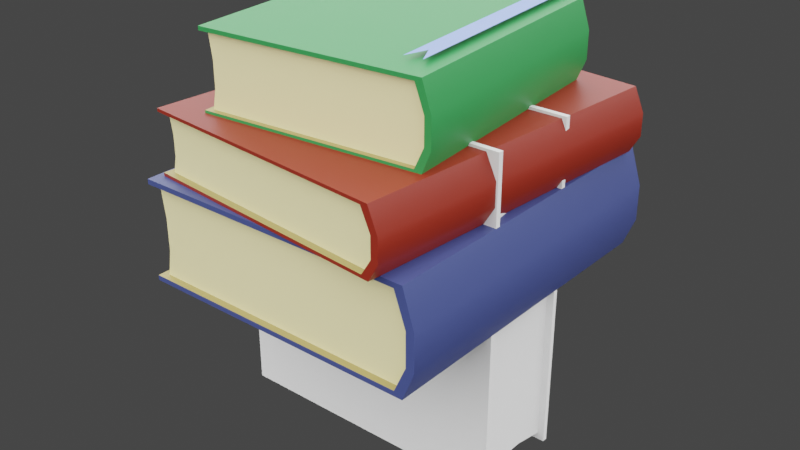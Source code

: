 # Source: Pile_of_Books.blend  (saved by Blender 2.80.75; exported with 4.5.12 LTS)
import bpy
from mathutils import Matrix  # noqa: F401  (used for matrix-valued properties, if any)

bpy.ops.wm.read_factory_settings(use_empty=True)
scene = bpy.context.scene
scene.name = 'Scene'

# ---- collections
col_collection = bpy.data.collections.new('Collection'); scene.collection.children.link(col_collection)

# ---- materials (node trees are filled in below, after node groups)
mat_pages_001 = bpy.data.materials.new('Pages.001')
mat_pages_001.use_transparent_shadow = False
mat_bookmark_001 = bpy.data.materials.new('Bookmark.001')
mat_bookmark_001.use_transparent_shadow = False
mat_cover_001 = bpy.data.materials.new('Cover.001')
mat_cover_001.use_transparent_shadow = False
mat_inner_portion_001 = bpy.data.materials.new('Inner Portion.001')
mat_inner_portion_001.use_transparent_shadow = False
mat_pages_002 = bpy.data.materials.new('Pages.002')
mat_pages_002.use_transparent_shadow = False
mat_bookmark_002 = bpy.data.materials.new('Bookmark.002')
mat_bookmark_002.use_transparent_shadow = False
mat_cover_002 = bpy.data.materials.new('Cover.002')
mat_cover_002.use_transparent_shadow = False
mat_inner_portion_002 = bpy.data.materials.new('Inner Portion.002')
mat_inner_portion_002.use_transparent_shadow = False
mat_cover = bpy.data.materials.new('Cover')
mat_cover.use_transparent_shadow = False
mat_pages = bpy.data.materials.new('Pages')
mat_pages.use_transparent_shadow = False
mat_bookmark = bpy.data.materials.new('Bookmark')
mat_bookmark.use_transparent_shadow = False
mat_cover_003 = bpy.data.materials.new('Cover.003')
mat_cover_003.use_transparent_shadow = False
mat_inner_portion = bpy.data.materials.new('Inner Portion')
mat_inner_portion.use_transparent_shadow = False
mat_cover_2 = bpy.data.materials.new('Cover 2')
mat_cover_2.use_transparent_shadow = False
mat_cover_3 = bpy.data.materials.new('Cover 3')
mat_cover_3.use_transparent_shadow = False

# ---- material node trees
mat_pages_001.use_nodes = True; mat_pages_001.node_tree.nodes.clear()
_N = mat_pages_001.node_tree.nodes; _L = mat_pages_001.node_tree.links
n0 = _N.new('ShaderNodeOutputMaterial'); n0.name = 'Material Output'; n0.location = (300, 300)
n1 = _N.new('ShaderNodeBsdfPrincipled'); n1.name = 'Principled BSDF'; n1.location = (10, 300)
n1.distribution = 'GGX'
n1.subsurface_method = 'BURLEY'
n1.inputs[0].default_value = (0.8, 0.7186, 0.3675, 1.0)
n1.inputs[3].default_value = 1.45
n1.inputs[27].default_value = (0.0, 0.0, 0.0, 1.0)
n1.inputs[28].default_value = 1.0
_L.new(n1.outputs[0], n0.inputs[0])
n0.is_active_output = True
mat_bookmark_001.use_nodes = True; mat_bookmark_001.node_tree.nodes.clear()
_N = mat_bookmark_001.node_tree.nodes; _L = mat_bookmark_001.node_tree.links
n0 = _N.new('ShaderNodeOutputMaterial'); n0.name = 'Material Output'; n0.location = (300, 300)
n1 = _N.new('ShaderNodeBsdfPrincipled'); n1.name = 'Principled BSDF'; n1.location = (10, 300)
n1.distribution = 'GGX'
n1.subsurface_method = 'BURLEY'
n1.inputs[0].default_value = (0.1952, 0.3023, 0.8, 1.0)
n1.inputs[3].default_value = 1.45
n1.inputs[27].default_value = (0.0, 0.0, 0.0, 1.0)
n1.inputs[28].default_value = 1.0
_L.new(n1.outputs[0], n0.inputs[0])
n0.is_active_output = True
mat_cover_001.use_nodes = True; mat_cover_001.node_tree.nodes.clear()
_N = mat_cover_001.node_tree.nodes; _L = mat_cover_001.node_tree.links
n0 = _N.new('ShaderNodeOutputMaterial'); n0.name = 'Material Output'; n0.location = (300, 300)
n1 = _N.new('ShaderNodeBsdfPrincipled'); n1.name = 'Principled BSDF'; n1.location = (10, 300)
n1.distribution = 'GGX'
n1.subsurface_method = 'BURLEY'
n1.inputs[0].default_value = (0.214, 0.01275, 0.003046, 1.0)
n1.inputs[3].default_value = 1.45
n1.inputs[27].default_value = (0.0, 0.0, 0.0, 1.0)
n1.inputs[28].default_value = 1.0
_L.new(n1.outputs[0], n0.inputs[0])
n0.is_active_output = True
mat_inner_portion_001.use_nodes = True; mat_inner_portion_001.node_tree.nodes.clear()
_N = mat_inner_portion_001.node_tree.nodes; _L = mat_inner_portion_001.node_tree.links
n0 = _N.new('ShaderNodeOutputMaterial'); n0.name = 'Material Output'; n0.location = (300, 300)
n1 = _N.new('ShaderNodeBsdfPrincipled'); n1.name = 'Principled BSDF'; n1.location = (10, 300)
n1.distribution = 'GGX'
n1.subsurface_method = 'BURLEY'
n1.inputs[0].default_value = (0.3424, 0.2749, 0.09415, 1.0)
n1.inputs[3].default_value = 1.45
n1.inputs[27].default_value = (0.0, 0.0, 0.0, 1.0)
n1.inputs[28].default_value = 1.0
_L.new(n1.outputs[0], n0.inputs[0])
n0.is_active_output = True
mat_pages_002.use_nodes = True; mat_pages_002.node_tree.nodes.clear()
_N = mat_pages_002.node_tree.nodes; _L = mat_pages_002.node_tree.links
n0 = _N.new('ShaderNodeOutputMaterial'); n0.name = 'Material Output'; n0.location = (300, 300)
n1 = _N.new('ShaderNodeBsdfPrincipled'); n1.name = 'Principled BSDF'; n1.location = (10, 300)
n1.distribution = 'GGX'
n1.subsurface_method = 'BURLEY'
n1.inputs[0].default_value = (0.8, 0.7186, 0.3675, 1.0)
n1.inputs[3].default_value = 1.45
n1.inputs[27].default_value = (0.0, 0.0, 0.0, 1.0)
n1.inputs[28].default_value = 1.0
_L.new(n1.outputs[0], n0.inputs[0])
n0.is_active_output = True
mat_bookmark_002.use_nodes = True; mat_bookmark_002.node_tree.nodes.clear()
_N = mat_bookmark_002.node_tree.nodes; _L = mat_bookmark_002.node_tree.links
n0 = _N.new('ShaderNodeOutputMaterial'); n0.name = 'Material Output'; n0.location = (300, 300)
n1 = _N.new('ShaderNodeBsdfPrincipled'); n1.name = 'Principled BSDF'; n1.location = (10, 300)
n1.distribution = 'GGX'
n1.subsurface_method = 'BURLEY'
n1.inputs[0].default_value = (0.1952, 0.3023, 0.8, 1.0)
n1.inputs[3].default_value = 1.45
n1.inputs[27].default_value = (0.0, 0.0, 0.0, 1.0)
n1.inputs[28].default_value = 1.0
_L.new(n1.outputs[0], n0.inputs[0])
n0.is_active_output = True
mat_cover_002.use_nodes = True; mat_cover_002.node_tree.nodes.clear()
_N = mat_cover_002.node_tree.nodes; _L = mat_cover_002.node_tree.links
n0 = _N.new('ShaderNodeOutputMaterial'); n0.name = 'Material Output'; n0.location = (300, 300)
n1 = _N.new('ShaderNodeBsdfPrincipled'); n1.name = 'Principled BSDF'; n1.location = (10, 300)
n1.distribution = 'GGX'
n1.subsurface_method = 'BURLEY'
n1.inputs[0].default_value = (0.214, 0.01275, 0.003046, 1.0)
n1.inputs[3].default_value = 1.45
n1.inputs[27].default_value = (0.0, 0.0, 0.0, 1.0)
n1.inputs[28].default_value = 1.0
_L.new(n1.outputs[0], n0.inputs[0])
n0.is_active_output = True
mat_inner_portion_002.use_nodes = True; mat_inner_portion_002.node_tree.nodes.clear()
_N = mat_inner_portion_002.node_tree.nodes; _L = mat_inner_portion_002.node_tree.links
n0 = _N.new('ShaderNodeOutputMaterial'); n0.name = 'Material Output'; n0.location = (300, 300)
n1 = _N.new('ShaderNodeBsdfPrincipled'); n1.name = 'Principled BSDF'; n1.location = (10, 300)
n1.distribution = 'GGX'
n1.subsurface_method = 'BURLEY'
n1.inputs[0].default_value = (0.3424, 0.2749, 0.09415, 1.0)
n1.inputs[3].default_value = 1.45
n1.inputs[27].default_value = (0.0, 0.0, 0.0, 1.0)
n1.inputs[28].default_value = 1.0
_L.new(n1.outputs[0], n0.inputs[0])
n0.is_active_output = True
mat_cover.use_nodes = True; mat_cover.node_tree.nodes.clear()
_N = mat_cover.node_tree.nodes; _L = mat_cover.node_tree.links
n0 = _N.new('ShaderNodeOutputMaterial'); n0.name = 'Material Output'; n0.location = (300, 300)
n1 = _N.new('ShaderNodeBsdfPrincipled'); n1.name = 'Principled BSDF'; n1.location = (10, 300)
n1.distribution = 'GGX'
n1.subsurface_method = 'BURLEY'
n1.inputs[0].default_value = (0.02193, 0.2266, 0.05205, 1.0)
n1.inputs[3].default_value = 1.45
n1.inputs[27].default_value = (0.0, 0.0, 0.0, 1.0)
n1.inputs[28].default_value = 1.0
_L.new(n1.outputs[0], n0.inputs[0])
n0.is_active_output = True
mat_pages.use_nodes = True; mat_pages.node_tree.nodes.clear()
_N = mat_pages.node_tree.nodes; _L = mat_pages.node_tree.links
n0 = _N.new('ShaderNodeOutputMaterial'); n0.name = 'Material Output'; n0.location = (300, 300)
n1 = _N.new('ShaderNodeBsdfPrincipled'); n1.name = 'Principled BSDF'; n1.location = (10, 300)
n1.distribution = 'GGX'
n1.subsurface_method = 'BURLEY'
n1.inputs[0].default_value = (0.8, 0.7186, 0.3675, 1.0)
n1.inputs[3].default_value = 1.45
n1.inputs[27].default_value = (0.0, 0.0, 0.0, 1.0)
n1.inputs[28].default_value = 1.0
_L.new(n1.outputs[0], n0.inputs[0])
n0.is_active_output = True
mat_bookmark.use_nodes = True; mat_bookmark.node_tree.nodes.clear()
_N = mat_bookmark.node_tree.nodes; _L = mat_bookmark.node_tree.links
n0 = _N.new('ShaderNodeOutputMaterial'); n0.name = 'Material Output'; n0.location = (300, 300)
n1 = _N.new('ShaderNodeBsdfPrincipled'); n1.name = 'Principled BSDF'; n1.location = (10, 300)
n1.distribution = 'GGX'
n1.subsurface_method = 'BURLEY'
n1.inputs[0].default_value = (0.1952, 0.3023, 0.8, 1.0)
n1.inputs[3].default_value = 1.45
n1.inputs[27].default_value = (0.0, 0.0, 0.0, 1.0)
n1.inputs[28].default_value = 1.0
_L.new(n1.outputs[0], n0.inputs[0])
n0.is_active_output = True
mat_cover_003.use_nodes = True; mat_cover_003.node_tree.nodes.clear()
_N = mat_cover_003.node_tree.nodes; _L = mat_cover_003.node_tree.links
n0 = _N.new('ShaderNodeOutputMaterial'); n0.name = 'Material Output'; n0.location = (300, 300)
n1 = _N.new('ShaderNodeBsdfPrincipled'); n1.name = 'Principled BSDF'; n1.location = (10, 300)
n1.distribution = 'GGX'
n1.subsurface_method = 'BURLEY'
n1.inputs[0].default_value = (0.214, 0.01275, 0.003046, 1.0)
n1.inputs[3].default_value = 1.45
n1.inputs[27].default_value = (0.0, 0.0, 0.0, 1.0)
n1.inputs[28].default_value = 1.0
_L.new(n1.outputs[0], n0.inputs[0])
n0.is_active_output = True
mat_inner_portion.use_nodes = True; mat_inner_portion.node_tree.nodes.clear()
_N = mat_inner_portion.node_tree.nodes; _L = mat_inner_portion.node_tree.links
n0 = _N.new('ShaderNodeOutputMaterial'); n0.name = 'Material Output'; n0.location = (300, 300)
n1 = _N.new('ShaderNodeBsdfPrincipled'); n1.name = 'Principled BSDF'; n1.location = (10, 300)
n1.distribution = 'GGX'
n1.subsurface_method = 'BURLEY'
n1.inputs[0].default_value = (0.3424, 0.2749, 0.09415, 1.0)
n1.inputs[3].default_value = 1.45
n1.inputs[27].default_value = (0.0, 0.0, 0.0, 1.0)
n1.inputs[28].default_value = 1.0
_L.new(n1.outputs[0], n0.inputs[0])
n0.is_active_output = True
mat_cover_2.use_nodes = True; mat_cover_2.node_tree.nodes.clear()
_N = mat_cover_2.node_tree.nodes; _L = mat_cover_2.node_tree.links
n0 = _N.new('ShaderNodeOutputMaterial'); n0.name = 'Material Output'; n0.location = (300, 300)
n1 = _N.new('ShaderNodeBsdfPrincipled'); n1.name = 'Principled BSDF'; n1.location = (10, 300)
n1.distribution = 'GGX'
n1.subsurface_method = 'BURLEY'
n1.inputs[0].default_value = (0.01878, 0.2203, 0.0857, 1.0)
n1.inputs[3].default_value = 1.45
n1.inputs[27].default_value = (0.0, 0.0, 0.0, 1.0)
n1.inputs[28].default_value = 1.0
_L.new(n1.outputs[0], n0.inputs[0])
n0.is_active_output = True
mat_cover_3.use_nodes = True; mat_cover_3.node_tree.nodes.clear()
_N = mat_cover_3.node_tree.nodes; _L = mat_cover_3.node_tree.links
n0 = _N.new('ShaderNodeOutputMaterial'); n0.name = 'Material Output'; n0.location = (300, 300)
n1 = _N.new('ShaderNodeBsdfPrincipled'); n1.name = 'Principled BSDF'; n1.location = (10, 300)
n1.distribution = 'GGX'
n1.subsurface_method = 'BURLEY'
n1.inputs[0].default_value = (0.03794, 0.05365, 0.1845, 1.0)
n1.inputs[3].default_value = 1.45
n1.inputs[27].default_value = (0.0, 0.0, 0.0, 1.0)
n1.inputs[28].default_value = 1.0
_L.new(n1.outputs[0], n0.inputs[0])
n0.is_active_output = True

# ---- world
world_world = bpy.data.worlds.new('World'); scene.world = world_world
world_world.use_nodes = True; world_world.node_tree.nodes.clear()
_N = world_world.node_tree.nodes; _L = world_world.node_tree.links
n0 = _N.new('ShaderNodeOutputWorld'); n0.name = 'World Output'; n0.location = (300, 300)
n1 = _N.new('ShaderNodeBackground'); n1.name = 'Background'; n1.location = (10, 300)
n1.inputs[0].default_value = (0.05088, 0.05088, 0.05088, 1.0)
_L.new(n1.outputs[0], n0.inputs[0])
n0.is_active_output = True
world_world.color = (0.05088, 0.05088, 0.05088)
world_world.use_sun_shadow = False
world_world.sun_shadow_jitter_overblur = 0.0

# ---- lights
light_sun = bpy.data.lights.new('Sun', 'SUN')
light_sun.transmission_factor = 0.0
light_sun.angle = 2.88
light_sun.energy = 8.0
light_sun.shadow_soft_size = 0.125

# ---- meshes
me_cube_003 = bpy.data.meshes.new('Cube.003')
me_cube_003.from_pydata([(-0.8782, -0.6206, -0.9951), (-0.8976, -0.6206, 1.003), (-0.8782, 0.5036, -0.9951), (-0.8976, 0.5036, 1.003), (0.8787, -0.6826, -1.009), (0.8592, -0.6826, 0.9894), (0.8787, 0.5036, -1.009), (0.8592, 0.5036, 0.9894), (-0.93, 0.5656, -0.9947), (-0.93, -0.6826, -0.9947), (-0.9495, -0.6826, 1.004), (-0.9495, 0.5656, 1.004), (0.8787, 0.5656, -1.009), (0.8592, 0.5656, 0.9894), (0.8592, -0.6206, 0.9894), (0.8787, -0.6206, -1.009), (0.835, -0.6206, -0.9672), (0.835, 0.5036, -0.9672), (0.8164, 0.5036, 0.9481), (0.8164, -0.6206, 0.9481), (-0.8786, 0.5036, -0.9535), (-0.8786, -0.6206, -0.9535), (-0.8972, -0.6206, 0.9617), (-0.8972, 0.5036, 0.9617), (-1.003, 0.2138, -0.9941), (-1.022, 0.2138, 1.004), (-0.9509, 0.1867, -0.9946), (-0.9703, 0.1867, 1.004), (0.8066, 0.1867, -0.9669), (0.788, 0.1867, 0.9483), (-0.9513, 0.1867, -0.9529), (-0.9699, 0.1867, 0.9623), (-1.003, -0.2344, -0.9941), (-0.9509, -0.2169, -0.9946), (0.788, -0.2169, 0.9483), (-0.9513, -0.2169, -0.9529), (-1.022, -0.2344, 1.004), (-0.9703, -0.2169, 1.004), (0.8066, -0.2169, -0.9669), (-0.9699, -0.2169, 0.9623), (-0.6672, -0.2169, -0.9552), (-0.8141, -0.2169, -0.954)], [], [(24, 25, 11, 8), (8, 11, 13, 12), (2, 6, 17, 20), (4, 5, 10, 9), (6, 7, 18, 17), (15, 0, 21, 16), (33, 0, 9, 32), (27, 3, 11, 25), (6, 2, 8, 12), (3, 7, 13, 11), (7, 6, 12, 13), (15, 14, 5, 4), (0, 15, 4, 9), (14, 1, 10, 5), (38, 34, 19, 16), (35, 41, 40, 38, 16, 21), (34, 39, 22, 19), (26, 2, 20, 30), (1, 14, 19, 22), (14, 15, 16, 19), (7, 3, 23, 18), (37, 1, 22, 39), (3, 27, 31, 23), (33, 26, 30, 35), (18, 23, 31, 29), (20, 17, 28, 30), (17, 18, 29, 28), (37, 27, 25, 36), (2, 26, 24, 8), (32, 36, 25, 24), (9, 10, 36, 32), (1, 37, 36, 10), (0, 33, 35, 21), (27, 37, 39, 31), (29, 31, 39, 34), (30, 28, 38, 40, 41, 35), (28, 29, 34, 38), (26, 33, 32, 24)])
me_cube_003.polygons.foreach_set('use_smooth', [True] * 38)
me_cube_003.polygons.foreach_set('material_index', [2, 2, 3, 2, 3, 3, 2, 2, 2, 2, 2, 2, 2, 2, 0, 0, 0, 3, 3, 3, 3, 3, 3, 3, 0, 0, 0, 2, 2, 2, 2, 2, 3, 3, 0, 0, 0, 2])
_k = set([(16, 19), (16, 21), (16, 38), (17, 18), (17, 20), (17, 28), (18, 23), (18, 29), (19, 22), (19, 34), (20, 30), (21, 35), (22, 39), (23, 31), (28, 38), (29, 34), (30, 35), (31, 39)])
me_cube_003.attributes.new('sharp_edge', 'BOOLEAN', 'EDGE').data.foreach_set('value', [ (min(e.vertices), max(e.vertices)) in _k for e in me_cube_003.edges])
_uv = me_cube_003.uv_layers.new(name='UVMap')
_uv.uv.foreach_set('vector', [0.375, 0.1795, 0.625, 0.1795, 0.625, 0.25, 0.375, 0.25, 0.375, 0.25, 0.625, 0.25, 0.625, 0.5, 0.375, 0.5, 0.1374, 0.5124, 0.375, 0.5124, 0.375, 0.5124, 0.1374, 0.5124, 0.375, 0.75, 0.625, 0.75, 0.625, 1.0, 0.375, 1.0, 0.375, 0.5124, 0.625, 0.5124, 0.625, 0.5124, 0.375, 0.5124, 0.375, 0.7376, 0.1374, 0.7376, 0.1374, 0.7376, 0.375, 0.7376, 0.1374, 0.6567, 0.1374, 0.7376, 0.125, 0.75, 0.125, 0.6602, 0.8626, 0.5759, 0.8626, 0.5124, 0.875, 0.5, 0.875, 0.5705, 0.375, 0.5124, 0.1374, 0.5124, 0.125, 0.5, 0.375, 0.5, 0.8626, 0.5124, 0.625, 0.5124, 0.625, 0.5, 0.875, 0.5, 0.625, 0.5124, 0.375, 0.5124, 0.375, 0.5, 0.625, 0.5, 0.375, 0.7376, 0.625, 0.7376, 0.625, 0.75, 0.375, 0.75, 0.1374, 0.7376, 0.375, 0.7376, 0.375, 0.75, 0.125, 0.75, 0.625, 0.7376, 0.8626, 0.7376, 0.875, 0.75, 0.625, 0.75, 0.375, 0.6567, 0.625, 0.6567, 0.625, 0.7376, 0.375, 0.7376, 0.1374, 0.6567, 0.1968, 0.6567, 0.2562, 0.6567, 0.375, 0.6567, 0.375, 0.7376, 0.1374, 0.7376, 0.625, 0.6567, 0.8626, 0.6567, 0.8626, 0.7376, 0.625, 0.7376, 0.1374, 0.5759, 0.1374, 0.5124, 0.1374, 0.5124, 0.1374, 0.5759, 0.8626, 0.7376, 0.625, 0.7376, 0.625, 0.7376, 0.8626, 0.7376, 0.625, 0.7376, 0.375, 0.7376, 0.375, 0.7376, 0.625, 0.7376, 0.625, 0.5124, 0.8626, 0.5124, 0.8626, 0.5124, 0.625, 0.5124, 0.8626, 0.6567, 0.8626, 0.7376, 0.8626, 0.7376, 0.8626, 0.6567, 0.8626, 0.5124, 0.8626, 0.5759, 0.8626, 0.5759, 0.8626, 0.5124, 0.1374, 0.6567, 0.1374, 0.5759, 0.1374, 0.5759, 0.1374, 0.6567, 0.625, 0.5124, 0.8626, 0.5124, 0.8626, 0.5759, 0.625, 0.5759, 0.1374, 0.5124, 0.375, 0.5124, 0.375, 0.5759, 0.1374, 0.5759, 0.375, 0.5124, 0.625, 0.5124, 0.625, 0.5759, 0.375, 0.5759, 0.8626, 0.6567, 0.8626, 0.5759, 0.875, 0.5705, 0.875, 0.6602, 0.1374, 0.5124, 0.1374, 0.5759, 0.125, 0.5705, 0.125, 0.5, 0.375, 0.08976, 0.625, 0.08976, 0.625, 0.1795, 0.375, 0.1795, 0.375, 0.0, 0.625, 0.0, 0.625, 0.08976, 0.375, 0.08976, 0.8626, 0.7376, 0.8626, 0.6567, 0.875, 0.6602, 0.875, 0.75, 0.1374, 0.7376, 0.1374, 0.6567, 0.1374, 0.6567, 0.1374, 0.7376, 0.8626, 0.5759, 0.8626, 0.6567, 0.8626, 0.6567, 0.8626, 0.5759, 0.625, 0.5759, 0.8626, 0.5759, 0.8626, 0.6567, 0.625, 0.6567, 0.1374, 0.5759, 0.375, 0.5759, 0.375, 0.6567, 0.2562, 0.6567, 0.1968, 0.6567, 0.1374, 0.6567, 0.375, 0.5759, 0.625, 0.5759, 0.625, 0.6567, 0.375, 0.6567, 0.1374, 0.5759, 0.1374, 0.6567, 0.125, 0.6602, 0.125, 0.5705])
me_cube_003.materials.append(mat_pages_001)
me_cube_003.materials.append(mat_bookmark_001)
me_cube_003.materials.append(mat_cover_001)
me_cube_003.materials.append(mat_inner_portion_001)
me_cube_003.use_remesh_preserve_volume = False
me_cube_003.use_remesh_preserve_attributes = False
me_cube_003.use_mirror_vertex_groups = False
me_cube_003.update()
me_cube_004 = bpy.data.meshes.new('Cube.004')
me_cube_004.from_pydata([(-0.9427, -0.9005, -1.0), (-0.9427, -0.9005, 1.0), (-0.9427, 0.9005, -1.0), (-0.9427, 0.9005, 1.0), (1.0, -1.0, -1.0), (1.0, -1.0, 1.0), (1.0, 0.9005, -1.0), (1.0, 0.9005, 1.0), (-1.0, 1.0, -1.0), (-1.0, -1.0, -1.0), (-1.0, -1.0, 1.0), (-1.0, 1.0, 1.0), (1.0, 1.0, -1.0), (1.0, 1.0, 1.0), (1.0, -0.9005, 1.0), (1.0, -0.9005, -1.0), (0.9522, -0.9005, -0.9583), (0.9522, 0.9005, -0.9583), (0.9522, 0.9005, 0.9583), (0.9522, -0.9005, 0.9583), (-0.9427, 0.9005, -0.9583), (-0.9427, -0.9005, -0.9583), (-0.9427, -0.9005, 0.9583), (-0.9427, 0.9005, 0.9583), (-1.08, 0.4362, -1.0), (-1.08, 0.4362, 1.0), (-1.023, 0.3928, -1.0), (-1.023, 0.3928, 1.0), (0.9207, 0.3928, -0.9583), (0.9207, 0.3928, 0.9583), (-1.023, 0.3928, -0.9583), (-1.023, 0.3928, 0.9583), (-1.08, -0.2819, -1.0), (-1.023, -0.2539, -1.0), (0.9207, -0.2539, 0.9583), (-1.023, -0.2539, -0.9583), (-1.08, -0.2819, 1.0), (-1.023, -0.2539, 1.0), (0.9207, -0.2539, -0.9583), (-1.023, -0.2539, 0.9583), (-0.709, -0.2539, -0.9583), (-0.8713, -0.2539, -0.9583), (-0.709, -0.2539, -0.9994), (-0.8713, -0.2539, -0.9994), (-0.709, -0.3481, -1.021), (-0.8713, -0.3481, -1.021), (-0.709, -1.047, -1.019), (-0.8713, -1.047, -1.019), (-0.8713, -1.117, -1.007), (-0.709, -1.117, -1.007), (-0.8713, -1.117, 0.8247), (-0.709, -1.117, 0.8247), (-0.7901, -1.117, 0.6564)], [], [(24, 25, 11, 8), (8, 11, 13, 12), (2, 6, 17, 20), (4, 5, 10, 9), (6, 7, 18, 17), (15, 0, 21, 16), (33, 0, 9, 32), (27, 3, 11, 25), (6, 2, 8, 12), (3, 7, 13, 11), (7, 6, 12, 13), (15, 14, 5, 4), (0, 15, 4, 9), (14, 1, 10, 5), (38, 34, 19, 16), (35, 41, 40, 38, 16, 21), (34, 39, 22, 19), (26, 2, 20, 30), (1, 14, 19, 22), (14, 15, 16, 19), (7, 3, 23, 18), (37, 1, 22, 39), (3, 27, 31, 23), (33, 26, 30, 35), (18, 23, 31, 29), (20, 17, 28, 30), (17, 18, 29, 28), (37, 27, 25, 36), (2, 26, 24, 8), (32, 36, 25, 24), (9, 10, 36, 32), (1, 37, 36, 10), (0, 33, 35, 21), (27, 37, 39, 31), (29, 31, 39, 34), (30, 28, 38, 40, 41, 35), (28, 29, 34, 38), (26, 33, 32, 24), (41, 40, 42, 43), (43, 42, 44, 45), (45, 44, 46, 47), (47, 46, 49, 48), (48, 49, 51, 52, 50)])
me_cube_004.polygons.foreach_set('use_smooth', [True] * 43)
me_cube_004.polygons.foreach_set('material_index', [4, 2, 3, 4, 3, 3, 4, 4, 4, 4, 4, 4, 4, 4, 0, 0, 0, 3, 3, 3, 3, 3, 3, 3, 0, 0, 0, 4, 4, 4, 4, 4, 3, 3, 0, 0, 0, 4, 1, 1, 1, 1, 1])
_k = set([(16, 19), (16, 21), (16, 38), (17, 18), (17, 20), (17, 28), (18, 23), (18, 29), (19, 22), (19, 34), (20, 30), (21, 35), (22, 39), (23, 31), (28, 38), (29, 34), (30, 35), (31, 39)])
me_cube_004.attributes.new('sharp_edge', 'BOOLEAN', 'EDGE').data.foreach_set('value', [ (min(e.vertices), max(e.vertices)) in _k for e in me_cube_004.edges])
_uv = me_cube_004.uv_layers.new(name='UVMap')
_uv.uv.foreach_set('vector', [0.375, 0.1795, 0.625, 0.1795, 0.625, 0.25, 0.375, 0.25, 0.375, 0.25, 0.625, 0.25, 0.625, 0.5, 0.375, 0.5, 0.1374, 0.5124, 0.375, 0.5124, 0.375, 0.5124, 0.1374, 0.5124, 0.375, 0.75, 0.625, 0.75, 0.625, 1.0, 0.375, 1.0, 0.375, 0.5124, 0.625, 0.5124, 0.625, 0.5124, 0.375, 0.5124, 0.375, 0.7376, 0.1374, 0.7376, 0.1374, 0.7376, 0.375, 0.7376, 0.1374, 0.6567, 0.1374, 0.7376, 0.125, 0.75, 0.125, 0.6602, 0.8626, 0.5759, 0.8626, 0.5124, 0.875, 0.5, 0.875, 0.5705, 0.375, 0.5124, 0.1374, 0.5124, 0.125, 0.5, 0.375, 0.5, 0.8626, 0.5124, 0.625, 0.5124, 0.625, 0.5, 0.875, 0.5, 0.625, 0.5124, 0.375, 0.5124, 0.375, 0.5, 0.625, 0.5, 0.375, 0.7376, 0.625, 0.7376, 0.625, 0.75, 0.375, 0.75, 0.1374, 0.7376, 0.375, 0.7376, 0.375, 0.75, 0.125, 0.75, 0.625, 0.7376, 0.8626, 0.7376, 0.875, 0.75, 0.625, 0.75, 0.375, 0.6567, 0.625, 0.6567, 0.625, 0.7376, 0.375, 0.7376, 0.1374, 0.6567, 0.1968, 0.6567, 0.2562, 0.6567, 0.375, 0.6567, 0.375, 0.7376, 0.1374, 0.7376, 0.625, 0.6567, 0.8626, 0.6567, 0.8626, 0.7376, 0.625, 0.7376, 0.1374, 0.5759, 0.1374, 0.5124, 0.1374, 0.5124, 0.1374, 0.5759, 0.8626, 0.7376, 0.625, 0.7376, 0.625, 0.7376, 0.8626, 0.7376, 0.625, 0.7376, 0.375, 0.7376, 0.375, 0.7376, 0.625, 0.7376, 0.625, 0.5124, 0.8626, 0.5124, 0.8626, 0.5124, 0.625, 0.5124, 0.8626, 0.6567, 0.8626, 0.7376, 0.8626, 0.7376, 0.8626, 0.6567, 0.8626, 0.5124, 0.8626, 0.5759, 0.8626, 0.5759, 0.8626, 0.5124, 0.1374, 0.6567, 0.1374, 0.5759, 0.1374, 0.5759, 0.1374, 0.6567, 0.625, 0.5124, 0.8626, 0.5124, 0.8626, 0.5759, 0.625, 0.5759, 0.1374, 0.5124, 0.375, 0.5124, 0.375, 0.5759, 0.1374, 0.5759, 0.375, 0.5124, 0.625, 0.5124, 0.625, 0.5759, 0.375, 0.5759, 0.8626, 0.6567, 0.8626, 0.5759, 0.875, 0.5705, 0.875, 0.6602, 0.1374, 0.5124, 0.1374, 0.5759, 0.125, 0.5705, 0.125, 0.5, 0.375, 0.08976, 0.625, 0.08976, 0.625, 0.1795, 0.375, 0.1795, 0.375, 0.0, 0.625, 0.0, 0.625, 0.08976, 0.375, 0.08976, 0.8626, 0.7376, 0.8626, 0.6567, 0.875, 0.6602, 0.875, 0.75, 0.1374, 0.7376, 0.1374, 0.6567, 0.1374, 0.6567, 0.1374, 0.7376, 0.8626, 0.5759, 0.8626, 0.6567, 0.8626, 0.6567, 0.8626, 0.5759, 0.625, 0.5759, 0.8626, 0.5759, 0.8626, 0.6567, 0.625, 0.6567, 0.1374, 0.5759, 0.375, 0.5759, 0.375, 0.6567, 0.2562, 0.6567, 0.1968, 0.6567, 0.1374, 0.6567, 0.375, 0.5759, 0.625, 0.5759, 0.625, 0.6567, 0.375, 0.6567, 0.1374, 0.5759, 0.1374, 0.6567, 0.125, 0.6602, 0.125, 0.5705, 0.1968, 0.6567, 0.2562, 0.6567, 0.2562, 0.6567, 0.1968, 0.6567, 0.1968, 0.6567, 0.2562, 0.6567, 0.2562, 0.6567, 0.1968, 0.6567, 0.1968, 0.6567, 0.2562, 0.6567, 0.2562, 0.6567, 0.1968, 0.6567, 0.1968, 0.6567, 0.2562, 0.6567, 0.2562, 0.6567, 0.1968, 0.6567, 0.1968, 0.6567, 0.2562, 0.6567, 0.2562, 0.6567, 0.2265, 0.6567, 0.1968, 0.6567])
me_cube_004.materials.append(mat_pages_002)
me_cube_004.materials.append(mat_bookmark_002)
me_cube_004.materials.append(mat_cover_002)
me_cube_004.materials.append(mat_inner_portion_002)
me_cube_004.materials.append(mat_cover)
me_cube_004.use_remesh_preserve_volume = False
me_cube_004.use_remesh_preserve_attributes = False
me_cube_004.use_mirror_vertex_groups = False
me_cube_004.update()
me_cube_001 = bpy.data.meshes.new('Cube.001')
me_cube_001.from_pydata([(-0.9427, -0.9005, -1.0), (-0.9427, -0.9005, 1.0), (-0.9427, 0.9005, -1.0), (-0.9427, 0.9005, 1.0), (1.0, -1.0, -1.0), (1.0, -1.0, 1.0), (1.0, 0.9005, -1.0), (1.0, 0.9005, 1.0), (-1.0, 1.0, -1.0), (-1.0, -1.0, -1.0), (-1.0, -1.0, 1.0), (-1.0, 1.0, 1.0), (1.0, 1.0, -1.0), (1.0, 1.0, 1.0), (1.0, -0.9005, 1.0), (1.0, -0.9005, -1.0), (0.9522, -0.9005, -0.9583), (0.9522, 0.9005, -0.9583), (0.9522, 0.9005, 0.9583), (0.9522, -0.9005, 0.9583), (-0.9427, 0.9005, -0.9583), (-0.9427, -0.9005, -0.9583), (-0.9427, -0.9005, 0.9583), (-0.9427, 0.9005, 0.9583), (-1.08, 0.4362, -1.0), (-1.08, 0.4362, 1.0), (-1.023, 0.3928, -1.0), (-1.023, 0.3928, 1.0), (0.9207, 0.3928, -0.9583), (0.9207, 0.3928, 0.9583), (-1.023, 0.3928, -0.9583), (-1.023, 0.3928, 0.9583), (-1.08, -0.2819, -1.0), (-1.023, -0.2539, -1.0), (0.9207, -0.2539, 0.9583), (-1.023, -0.2539, -0.9583), (-1.08, -0.2819, 1.0), (-1.023, -0.2539, 1.0), (0.9207, -0.2539, -0.9583), (-1.023, -0.2539, 0.9583)], [], [(24, 25, 11, 8), (8, 11, 13, 12), (2, 6, 17, 20), (4, 5, 10, 9), (6, 7, 18, 17), (15, 0, 21, 16), (33, 0, 9, 32), (27, 3, 11, 25), (6, 2, 8, 12), (3, 7, 13, 11), (7, 6, 12, 13), (15, 14, 5, 4), (0, 15, 4, 9), (14, 1, 10, 5), (38, 34, 19, 16), (35, 38, 16, 21), (34, 39, 22, 19), (26, 2, 20, 30), (1, 14, 19, 22), (14, 15, 16, 19), (7, 3, 23, 18), (37, 1, 22, 39), (3, 27, 31, 23), (33, 26, 30, 35), (18, 23, 31, 29), (20, 17, 28, 30), (17, 18, 29, 28), (37, 27, 25, 36), (2, 26, 24, 8), (32, 36, 25, 24), (9, 10, 36, 32), (1, 37, 36, 10), (0, 33, 35, 21), (27, 37, 39, 31), (29, 31, 39, 34), (30, 28, 38, 35), (28, 29, 34, 38), (26, 33, 32, 24)])
me_cube_001.polygons.foreach_set('use_smooth', [True] * 38)
_k = set([(16, 19), (16, 21), (16, 38), (17, 18), (17, 20), (17, 28), (18, 23), (18, 29), (19, 22), (19, 34), (20, 30), (21, 35), (22, 39), (23, 31), (28, 38), (29, 34), (30, 35), (31, 39)])
me_cube_001.attributes.new('sharp_edge', 'BOOLEAN', 'EDGE').data.foreach_set('value', [ (min(e.vertices), max(e.vertices)) in _k for e in me_cube_001.edges])
_uv = me_cube_001.uv_layers.new(name='UVMap')
_uv.uv.foreach_set('vector', [0.375, 0.1795, 0.625, 0.1795, 0.625, 0.25, 0.375, 0.25, 0.375, 0.25, 0.625, 0.25, 0.625, 0.5, 0.375, 0.5, 0.1374, 0.5124, 0.375, 0.5124, 0.375, 0.5124, 0.1374, 0.5124, 0.375, 0.75, 0.625, 0.75, 0.625, 1.0, 0.375, 1.0, 0.375, 0.5124, 0.625, 0.5124, 0.625, 0.5124, 0.375, 0.5124, 0.375, 0.7376, 0.1374, 0.7376, 0.1374, 0.7376, 0.375, 0.7376, 0.1374, 0.6567, 0.1374, 0.7376, 0.125, 0.75, 0.125, 0.6602, 0.8626, 0.5759, 0.8626, 0.5124, 0.875, 0.5, 0.875, 0.5705, 0.375, 0.5124, 0.1374, 0.5124, 0.125, 0.5, 0.375, 0.5, 0.8626, 0.5124, 0.625, 0.5124, 0.625, 0.5, 0.875, 0.5, 0.625, 0.5124, 0.375, 0.5124, 0.375, 0.5, 0.625, 0.5, 0.375, 0.7376, 0.625, 0.7376, 0.625, 0.75, 0.375, 0.75, 0.1374, 0.7376, 0.375, 0.7376, 0.375, 0.75, 0.125, 0.75, 0.625, 0.7376, 0.8626, 0.7376, 0.875, 0.75, 0.625, 0.75, 0.375, 0.6567, 0.625, 0.6567, 0.625, 0.7376, 0.375, 0.7376, 0.1374, 0.6567, 0.375, 0.6567, 0.375, 0.7376, 0.1374, 0.7376, 0.625, 0.6567, 0.8626, 0.6567, 0.8626, 0.7376, 0.625, 0.7376, 0.1374, 0.5759, 0.1374, 0.5124, 0.1374, 0.5124, 0.1374, 0.5759, 0.8626, 0.7376, 0.625, 0.7376, 0.625, 0.7376, 0.8626, 0.7376, 0.625, 0.7376, 0.375, 0.7376, 0.375, 0.7376, 0.625, 0.7376, 0.625, 0.5124, 0.8626, 0.5124, 0.8626, 0.5124, 0.625, 0.5124, 0.8626, 0.6567, 0.8626, 0.7376, 0.8626, 0.7376, 0.8626, 0.6567, 0.8626, 0.5124, 0.8626, 0.5759, 0.8626, 0.5759, 0.8626, 0.5124, 0.1374, 0.6567, 0.1374, 0.5759, 0.1374, 0.5759, 0.1374, 0.6567, 0.625, 0.5124, 0.8626, 0.5124, 0.8626, 0.5759, 0.625, 0.5759, 0.1374, 0.5124, 0.375, 0.5124, 0.375, 0.5759, 0.1374, 0.5759, 0.375, 0.5124, 0.625, 0.5124, 0.625, 0.5759, 0.375, 0.5759, 0.8626, 0.6567, 0.8626, 0.5759, 0.875, 0.5705, 0.875, 0.6602, 0.1374, 0.5124, 0.1374, 0.5759, 0.125, 0.5705, 0.125, 0.5, 0.375, 0.08976, 0.625, 0.08976, 0.625, 0.1795, 0.375, 0.1795, 0.375, 0.0, 0.625, 0.0, 0.625, 0.08976, 0.375, 0.08976, 0.8626, 0.7376, 0.8626, 0.6567, 0.875, 0.6602, 0.875, 0.75, 0.1374, 0.7376, 0.1374, 0.6567, 0.1374, 0.6567, 0.1374, 0.7376, 0.8626, 0.5759, 0.8626, 0.6567, 0.8626, 0.6567, 0.8626, 0.5759, 0.625, 0.5759, 0.8626, 0.5759, 0.8626, 0.6567, 0.625, 0.6567, 0.1374, 0.5759, 0.375, 0.5759, 0.375, 0.6567, 0.1374, 0.6567, 0.375, 0.5759, 0.625, 0.5759, 0.625, 0.6567, 0.375, 0.6567, 0.1374, 0.5759, 0.1374, 0.6567, 0.125, 0.6602, 0.125, 0.5705])
me_cube_001.use_remesh_preserve_volume = False
me_cube_001.use_remesh_preserve_attributes = False
me_cube_001.use_mirror_vertex_groups = False
me_cube_001.update()
me_cube_002 = bpy.data.meshes.new('Cube.002')
me_cube_002.from_pydata([(-0.9427, -0.9005, -1.0), (-0.9427, -0.9005, 1.0), (-0.9427, 0.9005, -1.0), (-0.9427, 0.9005, 1.0), (1.0, -1.0, -1.0), (1.0, -1.0, 1.0), (1.0, 0.9005, -1.0), (1.0, 0.9005, 1.0), (-1.0, 1.0, -1.0), (-1.0, -1.0, -1.0), (-1.0, -1.0, 1.0), (-1.0, 1.0, 1.0), (1.0, 1.0, -1.0), (1.0, 1.0, 1.0), (1.0, -0.9005, 1.0), (1.0, -0.9005, -1.0), (0.9522, -0.9005, -0.9583), (0.9522, 0.9005, -0.9583), (0.9522, 0.9005, 0.9583), (0.9522, -0.9005, 0.9583), (-0.9427, 0.9005, -0.9583), (-0.9427, -0.9005, -0.9583), (-0.9427, -0.9005, 0.9583), (-0.9427, 0.9005, 0.9583), (-1.08, 0.4362, -1.0), (-1.08, 0.4362, 1.0), (-1.023, 0.3928, -1.0), (-1.023, 0.3928, 1.0), (0.9207, 0.3928, -0.9583), (0.9207, 0.3928, 0.9583), (-1.023, 0.3928, -0.9583), (-1.023, 0.3928, 0.9583), (-1.08, -0.2819, -1.0), (-1.023, -0.2539, -1.0), (0.9207, -0.2539, 0.9583), (-1.023, -0.2539, -0.9583), (-1.08, -0.2819, 1.0), (-1.023, -0.2539, 1.0), (0.9207, -0.2539, -0.9583), (-1.023, -0.2539, 0.9583), (-0.709, -0.2539, -0.9583), (-0.8713, -0.2539, -0.9583)], [], [(24, 25, 11, 8), (8, 11, 13, 12), (2, 6, 17, 20), (4, 5, 10, 9), (6, 7, 18, 17), (15, 0, 21, 16), (33, 0, 9, 32), (27, 3, 11, 25), (6, 2, 8, 12), (3, 7, 13, 11), (7, 6, 12, 13), (15, 14, 5, 4), (0, 15, 4, 9), (14, 1, 10, 5), (38, 34, 19, 16), (35, 41, 40, 38, 16, 21), (34, 39, 22, 19), (26, 2, 20, 30), (1, 14, 19, 22), (14, 15, 16, 19), (7, 3, 23, 18), (37, 1, 22, 39), (3, 27, 31, 23), (33, 26, 30, 35), (18, 23, 31, 29), (20, 17, 28, 30), (17, 18, 29, 28), (37, 27, 25, 36), (2, 26, 24, 8), (32, 36, 25, 24), (9, 10, 36, 32), (1, 37, 36, 10), (0, 33, 35, 21), (27, 37, 39, 31), (29, 31, 39, 34), (30, 28, 38, 40, 41, 35), (28, 29, 34, 38), (26, 33, 32, 24)])
me_cube_002.polygons.foreach_set('use_smooth', [True] * 38)
me_cube_002.polygons.foreach_set('material_index', [5, 5, 3, 5, 3, 3, 5, 5, 5, 5, 5, 5, 5, 5, 0, 0, 0, 3, 3, 3, 3, 3, 3, 3, 0, 0, 0, 5, 5, 5, 5, 5, 3, 3, 0, 0, 0, 5])
_k = set([(16, 19), (16, 21), (16, 38), (17, 18), (17, 20), (17, 28), (18, 23), (18, 29), (19, 22), (19, 34), (20, 30), (21, 35), (22, 39), (23, 31), (28, 38), (29, 34), (30, 35), (31, 39)])
me_cube_002.attributes.new('sharp_edge', 'BOOLEAN', 'EDGE').data.foreach_set('value', [ (min(e.vertices), max(e.vertices)) in _k for e in me_cube_002.edges])
_uv = me_cube_002.uv_layers.new(name='UVMap')
_uv.uv.foreach_set('vector', [0.375, 0.1795, 0.625, 0.1795, 0.625, 0.25, 0.375, 0.25, 0.375, 0.25, 0.625, 0.25, 0.625, 0.5, 0.375, 0.5, 0.1374, 0.5124, 0.375, 0.5124, 0.375, 0.5124, 0.1374, 0.5124, 0.375, 0.75, 0.625, 0.75, 0.625, 1.0, 0.375, 1.0, 0.375, 0.5124, 0.625, 0.5124, 0.625, 0.5124, 0.375, 0.5124, 0.375, 0.7376, 0.1374, 0.7376, 0.1374, 0.7376, 0.375, 0.7376, 0.1374, 0.6567, 0.1374, 0.7376, 0.125, 0.75, 0.125, 0.6602, 0.8626, 0.5759, 0.8626, 0.5124, 0.875, 0.5, 0.875, 0.5705, 0.375, 0.5124, 0.1374, 0.5124, 0.125, 0.5, 0.375, 0.5, 0.8626, 0.5124, 0.625, 0.5124, 0.625, 0.5, 0.875, 0.5, 0.625, 0.5124, 0.375, 0.5124, 0.375, 0.5, 0.625, 0.5, 0.375, 0.7376, 0.625, 0.7376, 0.625, 0.75, 0.375, 0.75, 0.1374, 0.7376, 0.375, 0.7376, 0.375, 0.75, 0.125, 0.75, 0.625, 0.7376, 0.8626, 0.7376, 0.875, 0.75, 0.625, 0.75, 0.375, 0.6567, 0.625, 0.6567, 0.625, 0.7376, 0.375, 0.7376, 0.1374, 0.6567, 0.1968, 0.6567, 0.2562, 0.6567, 0.375, 0.6567, 0.375, 0.7376, 0.1374, 0.7376, 0.625, 0.6567, 0.8626, 0.6567, 0.8626, 0.7376, 0.625, 0.7376, 0.1374, 0.5759, 0.1374, 0.5124, 0.1374, 0.5124, 0.1374, 0.5759, 0.8626, 0.7376, 0.625, 0.7376, 0.625, 0.7376, 0.8626, 0.7376, 0.625, 0.7376, 0.375, 0.7376, 0.375, 0.7376, 0.625, 0.7376, 0.625, 0.5124, 0.8626, 0.5124, 0.8626, 0.5124, 0.625, 0.5124, 0.8626, 0.6567, 0.8626, 0.7376, 0.8626, 0.7376, 0.8626, 0.6567, 0.8626, 0.5124, 0.8626, 0.5759, 0.8626, 0.5759, 0.8626, 0.5124, 0.1374, 0.6567, 0.1374, 0.5759, 0.1374, 0.5759, 0.1374, 0.6567, 0.625, 0.5124, 0.8626, 0.5124, 0.8626, 0.5759, 0.625, 0.5759, 0.1374, 0.5124, 0.375, 0.5124, 0.375, 0.5759, 0.1374, 0.5759, 0.375, 0.5124, 0.625, 0.5124, 0.625, 0.5759, 0.375, 0.5759, 0.8626, 0.6567, 0.8626, 0.5759, 0.875, 0.5705, 0.875, 0.6602, 0.1374, 0.5124, 0.1374, 0.5759, 0.125, 0.5705, 0.125, 0.5, 0.375, 0.08976, 0.625, 0.08976, 0.625, 0.1795, 0.375, 0.1795, 0.375, 0.0, 0.625, 0.0, 0.625, 0.08976, 0.375, 0.08976, 0.8626, 0.7376, 0.8626, 0.6567, 0.875, 0.6602, 0.875, 0.75, 0.1374, 0.7376, 0.1374, 0.6567, 0.1374, 0.6567, 0.1374, 0.7376, 0.8626, 0.5759, 0.8626, 0.6567, 0.8626, 0.6567, 0.8626, 0.5759, 0.625, 0.5759, 0.8626, 0.5759, 0.8626, 0.6567, 0.625, 0.6567, 0.1374, 0.5759, 0.375, 0.5759, 0.375, 0.6567, 0.2562, 0.6567, 0.1968, 0.6567, 0.1374, 0.6567, 0.375, 0.5759, 0.625, 0.5759, 0.625, 0.6567, 0.375, 0.6567, 0.1374, 0.5759, 0.1374, 0.6567, 0.125, 0.6602, 0.125, 0.5705])
me_cube_002.materials.append(mat_pages)
me_cube_002.materials.append(mat_bookmark)
me_cube_002.materials.append(mat_cover_003)
me_cube_002.materials.append(mat_inner_portion)
me_cube_002.materials.append(mat_cover_2)
me_cube_002.materials.append(mat_cover_3)
me_cube_002.use_remesh_preserve_volume = False
me_cube_002.use_remesh_preserve_attributes = False
me_cube_002.use_mirror_vertex_groups = False
me_cube_002.update()

# ---- objects
ob_sun = bpy.data.objects.new('Sun', light_sun)
ob_book_1_001 = bpy.data.objects.new('Book 1.001', me_cube_003)
ob_book_1_002 = bpy.data.objects.new('Book 1.002', me_cube_004)
ob_book_2 = bpy.data.objects.new('Book 2', me_cube_001)
ob_book_1 = bpy.data.objects.new('Book 1', me_cube_002)

# ---- transforms, parenting, visibility, modifiers, constraints
ob_sun.location = (-15.27, -14.1, -8.879)
ob_sun.lineart.crease_threshold = 0.0
ob_book_1_001.location = (0.0, 0.0, 2.57)
ob_book_1_001.rotation_euler = (-1.571, 0.0, -3.229)
ob_book_1_001.scale = (2.844, 1.0, 3.302)
ob_book_1_001.lineart.crease_threshold = 0.0
_m = ob_book_1_001.modifiers.new('EdgeSplit', 'EDGE_SPLIT')
ob_book_1_002.location = (0.0, 0.0, 3.986)
ob_book_1_002.rotation_euler = (-1.571, -0.0, -3.054)
ob_book_1_002.scale = (2.152, 0.7567, 2.498)
ob_book_1_002.lineart.crease_threshold = 0.0
_m = ob_book_1_002.modifiers.new('EdgeSplit', 'EDGE_SPLIT')
ob_book_2.location = (0.0, 0.0, 0.0)
ob_book_2.scale = (2.844, 1.0, 3.302)
ob_book_2.lineart.crease_threshold = 0.0
_m = ob_book_2.modifiers.new('EdgeSplit', 'EDGE_SPLIT')
ob_book_1.location = (0.0, 0.0, 1.0)
ob_book_1.rotation_euler = (-1.571, -0.0, -3.142)
ob_book_1.scale = (2.844, 1.0, 3.302)
ob_book_1.lineart.crease_threshold = 0.0
_m = ob_book_1.modifiers.new('EdgeSplit', 'EDGE_SPLIT')

# ---- collection membership
scene.collection.objects.link(ob_sun)
scene.collection.objects.link(ob_book_1_001)
scene.collection.objects.link(ob_book_1_002)
col_collection.objects.link(ob_book_2)
col_collection.objects.link(ob_book_1)

# ---- scene / render settings (as saved in the file)
scene.frame_start = 1; scene.frame_end = 250; scene.frame_set(0)
scene.render.engine = 'BLENDER_EEVEE_NEXT'
scene.cycles.use_denoising = False
scene.cycles.samples = 128
scene.cycles.sampling_pattern = 'TABULATED_SOBOL'
scene.cycles.use_adaptive_sampling = False
scene.cycles.use_light_tree = False
scene.view_settings.view_transform = 'Filmic'
bpy.context.view_layer.update()

# ---- added for rendering (the .blend has no active camera): camera
cam_auto = bpy.data.cameras.new('AutoCamera')
cam_auto.lens = 50.0
cam_auto.sensor_width = 36.0
cam_auto.clip_end = 1000.0
ob_auto_camera = bpy.data.objects.new('AutoCamera', cam_auto)
scene.collection.objects.link(ob_auto_camera)
ob_auto_camera.location = (11.5994, -13.861, 9.99893)
ob_auto_camera.rotation_euler = (1.09748, -7.21219e-08, 0.694738)
scene.camera = ob_auto_camera
bpy.context.view_layer.update()
